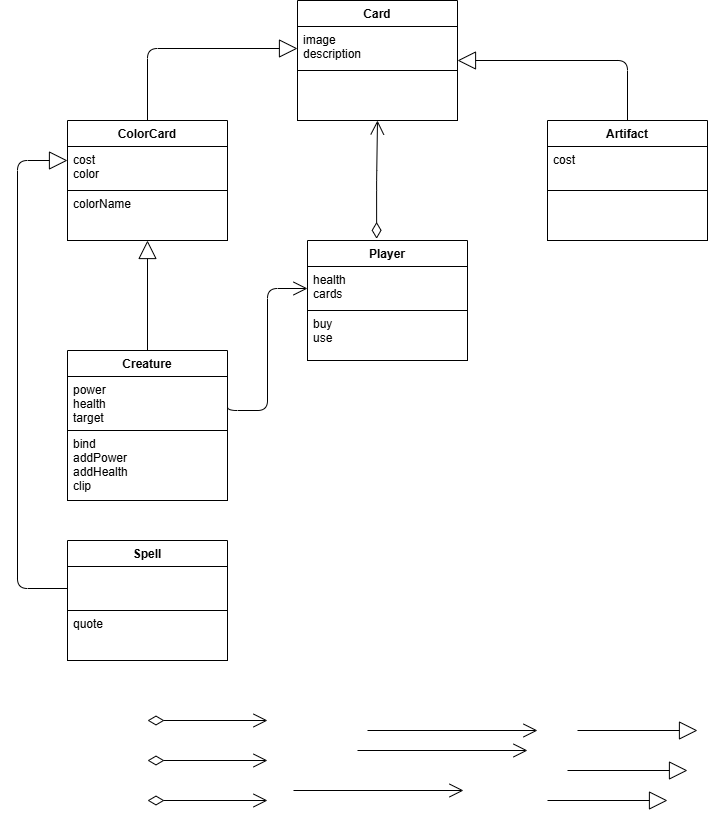

The diagram above was exported from draw.io. Its source (the exported page's mxGraphModel, read from the mxfile embedded in the PNG):
<mxGraphModel dx="1339" dy="852" grid="1" gridSize="10" guides="1" tooltips="1" connect="1" arrows="1" fold="1" page="1" pageScale="1" pageWidth="827" pageHeight="1169" math="0" shadow="0">
  <root>
    <mxCell id="0" />
    <mxCell id="1" parent="0" />
    <mxCell id="FoSuLfuIY6aVHA2RyEMn-35" edge="1" parent="1" style="endArrow=open;html=1;endSize=12;startArrow=diamondThin;startSize=14;startFill=0;edgeStyle=orthogonalEdgeStyle;align=left;verticalAlign=bottom;fontColor=#000000;strokeColor=#000000;" value="">
      <mxGeometry relative="1" x="-1" y="3" as="geometry">
        <mxPoint x="160" y="800" as="sourcePoint" />
        <mxPoint x="280" y="800" as="targetPoint" />
      </mxGeometry>
    </mxCell>
    <mxCell id="FoSuLfuIY6aVHA2RyEMn-36" edge="1" parent="1" style="endArrow=open;html=1;endSize=12;startArrow=diamondThin;startSize=14;startFill=0;edgeStyle=orthogonalEdgeStyle;align=left;verticalAlign=bottom;fontColor=#000000;strokeColor=#000000;" value="">
      <mxGeometry relative="1" x="-1" y="3" as="geometry">
        <mxPoint x="160" y="760" as="sourcePoint" />
        <mxPoint x="280" y="760" as="targetPoint" />
      </mxGeometry>
    </mxCell>
    <mxCell id="FoSuLfuIY6aVHA2RyEMn-38" edge="1" parent="1" style="endArrow=open;html=1;endSize=12;startArrow=diamondThin;startSize=14;startFill=0;edgeStyle=orthogonalEdgeStyle;align=left;verticalAlign=bottom;fontColor=#000000;strokeColor=#000000;" value="">
      <mxGeometry relative="1" x="-1" y="3" as="geometry">
        <mxPoint x="160" y="840" as="sourcePoint" />
        <mxPoint x="280" y="840" as="targetPoint" />
      </mxGeometry>
    </mxCell>
    <mxCell id="FoSuLfuIY6aVHA2RyEMn-42" edge="1" parent="1" style="endArrow=block;endSize=16;endFill=0;html=1;strokeColor=#000000;fontColor=#000000;labelBackgroundColor=#FFFFFF;" value="">
      <mxGeometry relative="1" width="160" as="geometry">
        <mxPoint x="560" y="840" as="sourcePoint" />
        <mxPoint x="680" y="840" as="targetPoint" />
      </mxGeometry>
    </mxCell>
    <mxCell id="FoSuLfuIY6aVHA2RyEMn-43" edge="1" parent="1" style="endArrow=open;endFill=1;endSize=12;html=1;fontColor=#000000;strokeColor=#000000;exitX=0.5;exitY=1;exitDx=0;exitDy=0;" value="">
      <mxGeometry relative="1" width="160" as="geometry">
        <mxPoint x="306" y="830" as="sourcePoint" />
        <mxPoint x="476" y="830" as="targetPoint" />
      </mxGeometry>
    </mxCell>
    <mxCell id="FoSuLfuIY6aVHA2RyEMn-44" parent="1" style="swimlane;fontStyle=1;align=center;verticalAlign=top;childLayout=stackLayout;horizontal=1;startSize=26;horizontalStack=0;resizeParent=1;resizeParentMax=0;resizeLast=0;collapsible=1;marginBottom=0;fontColor=#000000;strokeColor=#000000;fillColor=#FFFFFF;" value="Card" vertex="1">
      <mxGeometry height="120" width="160" x="310" y="40" as="geometry" />
    </mxCell>
    <mxCell id="FoSuLfuIY6aVHA2RyEMn-45" parent="FoSuLfuIY6aVHA2RyEMn-44" style="text;strokeColor=#000000;fillColor=#FFFFFF;align=left;verticalAlign=top;spacingLeft=4;spacingRight=4;overflow=hidden;rotatable=0;points=[[0,0.5],[1,0.5]];portConstraint=eastwest;fontColor=#000000;" value="image&#10;description" vertex="1">
      <mxGeometry height="44" width="160" y="26" as="geometry" />
    </mxCell>
    <mxCell id="FoSuLfuIY6aVHA2RyEMn-46" parent="FoSuLfuIY6aVHA2RyEMn-44" style="text;strokeColor=#000000;fillColor=#FFFFFF;align=left;verticalAlign=top;spacingLeft=4;spacingRight=4;overflow=hidden;rotatable=0;points=[[0,0.5],[1,0.5]];portConstraint=eastwest;fontColor=#000000;" value="" vertex="1">
      <mxGeometry height="50" width="160" y="70" as="geometry" />
    </mxCell>
    <mxCell id="FoSuLfuIY6aVHA2RyEMn-53" edge="1" parent="1" source="LUEPd7Z_uIsQF3SMcpNW-4" style="endArrow=block;endSize=16;endFill=0;html=1;strokeColor=#000000;fontColor=#000000;labelBackgroundColor=#FFFFFF;exitX=0.5;exitY=0;exitDx=0;exitDy=0;edgeStyle=orthogonalEdgeStyle;entryX=1;entryY=0.5;entryDx=0;entryDy=0;" target="FoSuLfuIY6aVHA2RyEMn-44" value="">
      <mxGeometry relative="1" width="160" as="geometry">
        <mxPoint x="580" y="110" as="sourcePoint" />
        <mxPoint x="640" y="80" as="targetPoint" />
      </mxGeometry>
    </mxCell>
    <mxCell id="FoSuLfuIY6aVHA2RyEMn-56" edge="1" parent="1" style="endArrow=open;endFill=1;endSize=12;html=1;fontColor=#000000;strokeColor=#000000;exitX=0.5;exitY=1;exitDx=0;exitDy=0;" value="">
      <mxGeometry relative="1" width="160" as="geometry">
        <mxPoint x="380" y="770" as="sourcePoint" />
        <mxPoint x="550" y="770" as="targetPoint" />
      </mxGeometry>
    </mxCell>
    <mxCell id="FoSuLfuIY6aVHA2RyEMn-57" edge="1" parent="1" style="endArrow=open;endFill=1;endSize=12;html=1;fontColor=#000000;strokeColor=#000000;exitX=0.5;exitY=1;exitDx=0;exitDy=0;" value="">
      <mxGeometry relative="1" width="160" as="geometry">
        <mxPoint x="370" y="790" as="sourcePoint" />
        <mxPoint x="540" y="790" as="targetPoint" />
      </mxGeometry>
    </mxCell>
    <mxCell id="LUEPd7Z_uIsQF3SMcpNW-4" parent="1" style="swimlane;fontStyle=1;align=center;verticalAlign=top;childLayout=stackLayout;horizontal=1;startSize=26;horizontalStack=0;resizeParent=1;resizeParentMax=0;resizeLast=0;collapsible=1;marginBottom=0;fontColor=#000000;strokeColor=#000000;fillColor=#FFFFFF;" value="Artifact" vertex="1">
      <mxGeometry height="120" width="160" x="560" y="160" as="geometry" />
    </mxCell>
    <mxCell id="LUEPd7Z_uIsQF3SMcpNW-5" parent="LUEPd7Z_uIsQF3SMcpNW-4" style="text;strokeColor=#000000;fillColor=#FFFFFF;align=left;verticalAlign=top;spacingLeft=4;spacingRight=4;overflow=hidden;rotatable=0;points=[[0,0.5],[1,0.5]];portConstraint=eastwest;fontColor=#000000;" value="cost&#10;" vertex="1">
      <mxGeometry height="44" width="160" y="26" as="geometry" />
    </mxCell>
    <mxCell id="LUEPd7Z_uIsQF3SMcpNW-6" parent="LUEPd7Z_uIsQF3SMcpNW-4" style="text;strokeColor=#000000;fillColor=#FFFFFF;align=left;verticalAlign=top;spacingLeft=4;spacingRight=4;overflow=hidden;rotatable=0;points=[[0,0.5],[1,0.5]];portConstraint=eastwest;fontColor=#000000;" value="" vertex="1">
      <mxGeometry height="50" width="160" y="70" as="geometry" />
    </mxCell>
    <mxCell id="LUEPd7Z_uIsQF3SMcpNW-7" parent="1" style="swimlane;fontStyle=1;align=center;verticalAlign=top;childLayout=stackLayout;horizontal=1;startSize=26;horizontalStack=0;resizeParent=1;resizeParentMax=0;resizeLast=0;collapsible=1;marginBottom=0;fontColor=#000000;strokeColor=#000000;fillColor=#FFFFFF;" value="ColorCard" vertex="1">
      <mxGeometry height="120" width="160" x="80" y="160" as="geometry" />
    </mxCell>
    <mxCell id="LUEPd7Z_uIsQF3SMcpNW-8" parent="LUEPd7Z_uIsQF3SMcpNW-7" style="text;strokeColor=#000000;fillColor=#FFFFFF;align=left;verticalAlign=top;spacingLeft=4;spacingRight=4;overflow=hidden;rotatable=0;points=[[0,0.5],[1,0.5]];portConstraint=eastwest;fontColor=#000000;" value="cost&#10;color&#10;" vertex="1">
      <mxGeometry height="44" width="160" y="26" as="geometry" />
    </mxCell>
    <mxCell id="LUEPd7Z_uIsQF3SMcpNW-9" parent="LUEPd7Z_uIsQF3SMcpNW-7" style="text;strokeColor=#000000;fillColor=#FFFFFF;align=left;verticalAlign=top;spacingLeft=4;spacingRight=4;overflow=hidden;rotatable=0;points=[[0,0.5],[1,0.5]];portConstraint=eastwest;fontColor=#000000;" value="colorName" vertex="1">
      <mxGeometry height="50" width="160" y="70" as="geometry" />
    </mxCell>
    <mxCell id="LUEPd7Z_uIsQF3SMcpNW-10" edge="1" parent="1" style="endArrow=block;endSize=16;endFill=0;html=1;strokeColor=#000000;fontColor=#000000;labelBackgroundColor=#FFFFFF;" value="">
      <mxGeometry relative="1" width="160" as="geometry">
        <mxPoint x="580" y="810" as="sourcePoint" />
        <mxPoint x="700" y="810" as="targetPoint" />
      </mxGeometry>
    </mxCell>
    <mxCell id="LUEPd7Z_uIsQF3SMcpNW-11" edge="1" parent="1" style="endArrow=block;endSize=16;endFill=0;html=1;strokeColor=#000000;fontColor=#000000;labelBackgroundColor=#FFFFFF;" value="">
      <mxGeometry relative="1" width="160" as="geometry">
        <mxPoint x="590" y="770" as="sourcePoint" />
        <mxPoint x="710" y="770" as="targetPoint" />
      </mxGeometry>
    </mxCell>
    <mxCell id="LUEPd7Z_uIsQF3SMcpNW-12" edge="1" parent="1" source="LUEPd7Z_uIsQF3SMcpNW-7" style="endArrow=block;endSize=16;endFill=0;html=1;strokeColor=#000000;fontColor=#000000;labelBackgroundColor=#FFFFFF;exitX=0.5;exitY=0;exitDx=0;exitDy=0;edgeStyle=orthogonalEdgeStyle;entryX=0;entryY=0.5;entryDx=0;entryDy=0;" target="FoSuLfuIY6aVHA2RyEMn-45" value="">
      <mxGeometry relative="1" width="160" as="geometry">
        <mxPoint x="130" y="40" as="sourcePoint" />
        <mxPoint x="250" y="40" as="targetPoint" />
      </mxGeometry>
    </mxCell>
    <mxCell id="LUEPd7Z_uIsQF3SMcpNW-22" parent="1" style="swimlane;fontStyle=1;align=center;verticalAlign=top;childLayout=stackLayout;horizontal=1;startSize=26;horizontalStack=0;resizeParent=1;resizeParentMax=0;resizeLast=0;collapsible=1;marginBottom=0;fontColor=#000000;strokeColor=#000000;fillColor=#FFFFFF;" value="Player" vertex="1">
      <mxGeometry height="120" width="160" x="320" y="280" as="geometry" />
    </mxCell>
    <mxCell id="LUEPd7Z_uIsQF3SMcpNW-23" parent="LUEPd7Z_uIsQF3SMcpNW-22" style="text;strokeColor=#000000;fillColor=#FFFFFF;align=left;verticalAlign=top;spacingLeft=4;spacingRight=4;overflow=hidden;rotatable=0;points=[[0,0.5],[1,0.5]];portConstraint=eastwest;fontColor=#000000;" value="health&#10;cards" vertex="1">
      <mxGeometry height="44" width="160" y="26" as="geometry" />
    </mxCell>
    <mxCell id="LUEPd7Z_uIsQF3SMcpNW-24" parent="LUEPd7Z_uIsQF3SMcpNW-22" style="text;strokeColor=#000000;fillColor=#FFFFFF;align=left;verticalAlign=top;spacingLeft=4;spacingRight=4;overflow=hidden;rotatable=0;points=[[0,0.5],[1,0.5]];portConstraint=eastwest;fontColor=#000000;" value="buy&#10;use" vertex="1">
      <mxGeometry height="50" width="160" y="70" as="geometry" />
    </mxCell>
    <mxCell id="LUEPd7Z_uIsQF3SMcpNW-25" edge="1" parent="1" source="LUEPd7Z_uIsQF3SMcpNW-22" style="endArrow=open;html=1;endSize=12;startArrow=diamondThin;startSize=14;startFill=0;edgeStyle=orthogonalEdgeStyle;align=left;verticalAlign=bottom;fontColor=#000000;strokeColor=#000000;entryX=0.5;entryY=1;entryDx=0;entryDy=0;exitX=0.432;exitY=-0.014;exitDx=0;exitDy=0;exitPerimeter=0;" target="FoSuLfuIY6aVHA2RyEMn-44" value="">
      <mxGeometry relative="1" x="-1" y="3" as="geometry">
        <mxPoint x="340" y="240" as="sourcePoint" />
        <mxPoint x="460" y="240" as="targetPoint" />
      </mxGeometry>
    </mxCell>
    <mxCell id="LUEPd7Z_uIsQF3SMcpNW-26" parent="1" style="swimlane;fontStyle=1;align=center;verticalAlign=top;childLayout=stackLayout;horizontal=1;startSize=26;horizontalStack=0;resizeParent=1;resizeParentMax=0;resizeLast=0;collapsible=1;marginBottom=0;fontColor=#000000;strokeColor=#000000;fillColor=#FFFFFF;" value="Creature" vertex="1">
      <mxGeometry height="150" width="160" x="80" y="390" as="geometry" />
    </mxCell>
    <mxCell id="LUEPd7Z_uIsQF3SMcpNW-27" parent="LUEPd7Z_uIsQF3SMcpNW-26" style="text;strokeColor=#000000;fillColor=#FFFFFF;align=left;verticalAlign=top;spacingLeft=4;spacingRight=4;overflow=hidden;rotatable=0;points=[[0,0.5],[1,0.5]];portConstraint=eastwest;fontColor=#000000;" value="power&#10;health&#10;target&#10;" vertex="1">
      <mxGeometry height="54" width="160" y="26" as="geometry" />
    </mxCell>
    <mxCell id="LUEPd7Z_uIsQF3SMcpNW-28" parent="LUEPd7Z_uIsQF3SMcpNW-26" style="text;strokeColor=#000000;fillColor=#FFFFFF;align=left;verticalAlign=top;spacingLeft=4;spacingRight=4;overflow=hidden;rotatable=0;points=[[0,0.5],[1,0.5]];portConstraint=eastwest;fontColor=#000000;" value="bind&#10;addPower&#10;addHealth&#10;clip" vertex="1">
      <mxGeometry height="70" width="160" y="80" as="geometry" />
    </mxCell>
    <mxCell id="LUEPd7Z_uIsQF3SMcpNW-29" edge="1" parent="1" source="LUEPd7Z_uIsQF3SMcpNW-26" style="endArrow=block;endSize=16;endFill=0;html=1;strokeColor=#000000;fontColor=#000000;labelBackgroundColor=#FFFFFF;entryX=0.5;entryY=1;entryDx=0;entryDy=0;exitX=0.5;exitY=0;exitDx=0;exitDy=0;" target="LUEPd7Z_uIsQF3SMcpNW-7" value="">
      <mxGeometry relative="1" width="160" as="geometry">
        <mxPoint x="130" y="360" as="sourcePoint" />
        <mxPoint x="250" y="360" as="targetPoint" />
      </mxGeometry>
    </mxCell>
    <mxCell id="LUEPd7Z_uIsQF3SMcpNW-31" edge="1" parent="1" source="LUEPd7Z_uIsQF3SMcpNW-27" style="endArrow=open;endFill=1;endSize=12;html=1;fontColor=#000000;strokeColor=#000000;edgeStyle=orthogonalEdgeStyle;entryX=0;entryY=0.5;entryDx=0;entryDy=0;exitX=1;exitY=0.5;exitDx=0;exitDy=0;" target="LUEPd7Z_uIsQF3SMcpNW-23" value="">
      <mxGeometry relative="1" width="160" as="geometry">
        <Array as="points">
          <mxPoint x="240" y="450" />
          <mxPoint x="280" y="450" />
          <mxPoint x="280" y="328" />
        </Array>
        <mxPoint x="270" y="450" as="sourcePoint" />
        <mxPoint x="430" y="380" as="targetPoint" />
      </mxGeometry>
    </mxCell>
    <mxCell id="LUEPd7Z_uIsQF3SMcpNW-32" parent="1" style="swimlane;fontStyle=1;align=center;verticalAlign=top;childLayout=stackLayout;horizontal=1;startSize=26;horizontalStack=0;resizeParent=1;resizeParentMax=0;resizeLast=0;collapsible=1;marginBottom=0;fontColor=#000000;strokeColor=#000000;fillColor=#FFFFFF;" value="Spell" vertex="1">
      <mxGeometry height="120" width="160" x="80" y="580" as="geometry" />
    </mxCell>
    <mxCell id="LUEPd7Z_uIsQF3SMcpNW-33" parent="LUEPd7Z_uIsQF3SMcpNW-32" style="text;strokeColor=#000000;fillColor=#FFFFFF;align=left;verticalAlign=top;spacingLeft=4;spacingRight=4;overflow=hidden;rotatable=0;points=[[0,0.5],[1,0.5]];portConstraint=eastwest;fontColor=#000000;" value="&#10;" vertex="1">
      <mxGeometry height="44" width="160" y="26" as="geometry" />
    </mxCell>
    <mxCell id="LUEPd7Z_uIsQF3SMcpNW-34" parent="LUEPd7Z_uIsQF3SMcpNW-32" style="text;strokeColor=#000000;fillColor=#FFFFFF;align=left;verticalAlign=top;spacingLeft=4;spacingRight=4;overflow=hidden;rotatable=0;points=[[0,0.5],[1,0.5]];portConstraint=eastwest;fontColor=#000000;" value="quote" vertex="1">
      <mxGeometry height="50" width="160" y="70" as="geometry" />
    </mxCell>
    <mxCell id="LUEPd7Z_uIsQF3SMcpNW-35" edge="1" parent="1" source="LUEPd7Z_uIsQF3SMcpNW-33" style="endArrow=block;endSize=16;endFill=0;html=1;strokeColor=#000000;fontColor=#000000;labelBackgroundColor=#FFFFFF;edgeStyle=orthogonalEdgeStyle;exitX=0;exitY=0.5;exitDx=0;exitDy=0;" value="">
      <mxGeometry relative="1" width="160" as="geometry">
        <Array as="points">
          <mxPoint x="30" y="628" />
          <mxPoint x="30" y="200" />
        </Array>
        <mxPoint x="30" y="740" as="sourcePoint" />
        <mxPoint x="80" y="200" as="targetPoint" />
      </mxGeometry>
    </mxCell>
  </root>
</mxGraphModel>